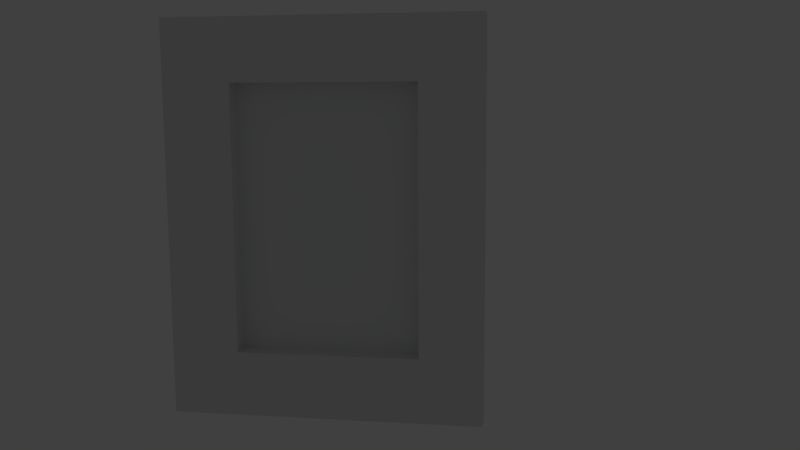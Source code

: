 # Source: back_hall_painting02.blend  (saved by Blender 2.74.0; exported with 4.5.12 LTS)
import bpy
from mathutils import Matrix  # noqa: F401  (used for matrix-valued properties, if any)

bpy.ops.wm.read_factory_settings(use_empty=True)
scene = bpy.context.scene
scene.name = 'Scene'

# ---- collections
col_collection_1 = bpy.data.collections.new('Collection 1'); scene.collection.children.link(col_collection_1)
col_collection_5 = bpy.data.collections.new('Collection 5'); scene.collection.children.link(col_collection_5)
col_collection_20 = bpy.data.collections.new('Collection 20'); scene.collection.children.link(col_collection_20)
col_collection_20.hide_render = True
col_collection_20.hide_viewport = True

# ---- materials (node trees are filled in below, after node groups)
mat_back_hall_painting07_canvas = bpy.data.materials.new('back_hall_painting07_canvas')
mat_back_hall_painting07_canvas.alpha_threshold = 0.0
mat_back_hall_painting07_canvas.use_transparent_shadow = False
mat_back_hall_painting07_canvas.diffuse_color = (0.7663, 0.8, 0.7746, 1.0)
mat_back_hall_painting07_canvas.roughness = 0.5
mat_back_hall_painting07_canvas.specular_intensity = 0.0
mat_painting_paper_backing01 = bpy.data.materials.new('painting_paper_backing01')
mat_painting_paper_backing01.alpha_threshold = 0.0
mat_painting_paper_backing01.use_transparent_shadow = False
mat_painting_paper_backing01.roughness = 0.5
mat_painting_paper_backing01.specular_intensity = 0.0
mat_frame07 = bpy.data.materials.new('frame07')
mat_frame07.alpha_threshold = 0.0
mat_frame07.use_transparent_shadow = False
mat_frame07.roughness = 0.5
mat_frame07.specular_intensity = 0.02778

# ---- material node trees

# ---- world
world_world = bpy.data.worlds.new('World'); scene.world = world_world
world_world.color = (0.05088, 0.05088, 0.05088)
world_world.use_sun_shadow = False
world_world.sun_shadow_jitter_overblur = 0.0
world_world.cycles.sampling_method = 'MANUAL'
world_world.cycles.sample_map_resolution = 256

# ---- cameras
cam_camera = bpy.data.cameras.new('Camera')
cam_camera.clip_end = 100.0
cam_camera.lens = 35.0
cam_camera.sensor_width = 32.0
cam_camera.sensor_height = 18.0
cam_camera.ortho_scale = 7.314
cam_camera.dof.focus_distance = 0.0
cam_camera.dof.aperture_fstop = 128.0

# ---- lights
light_lamp_001 = bpy.data.lights.new('Lamp.001', 'POINT')
light_lamp_001.transmission_factor = 0.0
light_lamp_001.cutoff_distance = 30.0
light_lamp_001.energy = 100.0
light_lamp_001.shadow_buffer_clip_start = 1.001
light_lamp_001.shadow_soft_size = 0.1
light_lamp_001.shadow_maximum_resolution = 0.006
light_lamp_001.use_absolute_resolution = True
light_lamp_001.cycles.use_multiple_importance_sampling = False
light_lamp = bpy.data.lights.new('Lamp', 'POINT')
light_lamp.transmission_factor = 0.0
light_lamp.cutoff_distance = 30.0
light_lamp.energy = 100.0
light_lamp.shadow_buffer_clip_start = 1.001
light_lamp.shadow_soft_size = 0.1
light_lamp.shadow_maximum_resolution = 0.006
light_lamp.use_absolute_resolution = True
light_lamp.cycles.use_multiple_importance_sampling = False

# ---- meshes
me_plane_007 = bpy.data.meshes.new('Plane.007')
me_plane_007.from_pydata([(0.2421, 0.0, 0.5), (0.2421, 0.0, -0.4815), (0.9179, 0.0, 0.5), (0.9179, 0.0, -0.4815)], [], [(0, 1, 3, 2)])
_uv = me_plane_007.uv_layers.new(name='UVMap')
_uv.uv.foreach_set('vector', [0.0, 0.9972, 1.764e-07, 0.0, 1.0, 0.0, 1.0, 0.9972])
me_plane_007.materials.append(mat_back_hall_painting07_canvas)
me_plane_007.use_remesh_preserve_volume = False
me_plane_007.use_remesh_preserve_attributes = False
me_plane_007.use_mirror_vertex_groups = False
me_plane_007.update()
me_plane_000 = bpy.data.meshes.new('Plane.000')
me_plane_000.from_pydata([(-0.00362, -0.0002227, -0.7029), (-0.00362, -0.0002226, 0.705), (-1.127, -0.0002228, -0.7029), (-1.127, -0.0002228, 0.705)], [], [(0, 1, 3, 2)])
_uv = me_plane_000.uv_layers.new(name='UVMap')
_uv.uv.foreach_set('vector', [0.05565, 0.8312, 0.05565, 0.2433, 0.9494, 0.2433, 0.9494, 0.8312])
me_plane_000.materials.append(mat_painting_paper_backing01)
me_plane_000.use_remesh_preserve_volume = False
me_plane_000.use_remesh_preserve_attributes = False
me_plane_000.use_mirror_vertex_groups = False
me_plane_000.update()
me_plane_005 = bpy.data.meshes.new('Plane.005')
me_plane_005.from_pydata([(-0.0005051, 0.02324, 0.712), (-0.000505, 0.02324, -0.7146), (1.131, 0.02324, 0.712), (1.131, 0.02324, -0.7146), (0.9059, 0.02324, 0.712), (0.2445, 0.02324, 0.712), (0.2445, 0.02324, -0.7146), (0.9059, 0.02324, -0.7146), (-0.000505, 0.02324, 0.4863), (-0.0005049, 0.02324, -0.4786), (1.131, 0.02324, -0.4786), (1.131, 0.02324, 0.4863), (0.2445, 0.02324, -0.4786), (0.2445, 0.02324, 0.4863), (0.9059, 0.02324, -0.4786), (0.9059, 0.02324, 0.4863), (-0.0005051, -0.06971, 0.712), (-0.000505, -0.06971, -0.7146), (1.131, -0.06971, 0.712), (1.131, -0.06971, -0.7146), (0.9059, -0.06971, 0.712), (0.2445, -0.06971, 0.712), (0.2445, -0.06971, -0.7146), (0.9059, -0.06971, -0.7146), (-0.0005051, -0.06971, 0.4863), (-0.000505, -0.06971, -0.4786), (1.131, -0.06971, -0.4786), (1.131, -0.06971, 0.4863), (0.2445, -0.06971, -0.4786), (0.2445, -0.06971, 0.4863), (0.9059, -0.06971, -0.4786), (0.9059, -0.06971, 0.4863)], [], [(14, 10, 3, 7), (9, 12, 6, 1), (12, 14, 7, 6), (4, 2, 11, 15), (15, 11, 10, 14), (0, 5, 13, 8), (8, 13, 12, 9), (5, 4, 15, 13), (30, 23, 19, 26), (25, 17, 22, 28), (28, 22, 23, 30), (20, 31, 27, 18), (31, 30, 26, 27), (16, 24, 29, 21), (24, 25, 28, 29), (21, 29, 31, 20), (6, 7, 23, 22), (4, 5, 21, 20), (11, 2, 18, 27), (9, 1, 17, 25), (3, 10, 26, 19), (14, 12, 28, 30), (0, 8, 24, 16), (1, 6, 22, 17), (15, 14, 30, 31), (2, 4, 20, 18), (12, 13, 29, 28), (7, 3, 19, 23), (10, 11, 27, 26), (5, 0, 16, 21), (8, 9, 25, 24), (13, 15, 31, 29)])
_uv = me_plane_005.uv_layers.new(name='UVMap')
_uv.uv.foreach_set('vector', [0.1925, 0.1667, 0.005891, 0.1667, 0.005891, 0.002514, 0.1925, 0.002514, 0.9972, 0.1667, 0.8138, 0.1667, 0.8138, 0.002514, 0.9972, 0.002514, 0.8138, 0.1667, 0.1925, 0.1667, 0.1925, 0.002514, 0.8138, 0.002514, 0.1925, 0.9947, 0.005891, 0.9947, 0.005891, 0.8376, 0.1925, 0.8376, 0.1925, 0.8376, 0.005891, 0.8376, 0.005891, 0.1667, 0.1925, 0.1667, 0.9972, 0.9947, 0.8138, 0.9947, 0.8138, 0.8376, 0.9972, 0.8376, 0.9972, 0.8376, 0.8138, 0.8376, 0.8138, 0.1667, 0.9972, 0.1667, 0.8138, 0.9947, 0.1925, 0.9947, 0.1925, 0.8376, 0.8138, 0.8376, 0.187, 0.8299, 0.187, 0.9939, 0.007863, 0.9939, 0.007863, 0.8299, 0.9956, 0.8299, 0.9956, 0.9939, 0.8168, 0.9939, 0.8168, 0.8299, 0.8113, 0.8411, 0.8113, 0.9922, 0.1941, 0.9922, 0.1941, 0.8411, 0.187, 0.002709, 0.187, 0.1596, 0.007863, 0.1596, 0.007863, 0.002709, 0.187, 0.1596, 0.187, 0.8299, 0.007863, 0.8299, 0.007863, 0.1596, 0.9956, 0.002709, 0.9956, 0.1596, 0.8168, 0.1596, 0.8168, 0.002709, 0.9956, 0.1596, 0.9956, 0.8299, 0.8168, 0.8299, 0.8168, 0.1596, 0.8042, 0.002709, 0.8042, 0.1596, 0.187, 0.1596, 0.187, 0.002709, 0.06949, 0.4042, 0.06949, 0.1136, 0.1042, 0.1136, 0.1042, 0.4042, 0.03483, 0.4114, 0.03483, 0.1208, 0.06949, 0.1208, 0.06949, 0.4114, 0.9486, 0.6925, 0.9486, 0.7769, 0.9202, 0.7769, 0.9202, 0.6925, 0.977, 0.6886, 0.977, 0.7769, 0.9549, 0.7769, 0.9549, 0.6886, 0.9486, 0.2434, 0.9486, 0.3317, 0.9202, 0.3317, 0.9202, 0.2434, 0.8688, 0.6064, 0.8688, 0.3158, 0.9034, 0.3158, 0.9034, 0.6064, 0.977, 0.2434, 0.977, 0.3279, 0.9549, 0.3279, 0.9549, 0.2434, 0.05699, 0.4958, 0.06949, 0.4042, 0.1042, 0.4042, 0.1042, 0.4958, 0.1042, 0.39, 0.1042, 0.02922, 0.1388, 0.02922, 0.1388, 0.39, 0.02857, 0.4958, 0.03483, 0.4114, 0.06949, 0.4114, 0.06949, 0.4958, 0.1735, 0.02922, 0.1735, 0.39, 0.1388, 0.39, 0.1388, 0.02922, 0.06949, 0.1136, 0.06324, 0.02922, 0.1042, 0.02922, 0.1042, 0.1136, 0.9486, 0.3317, 0.9486, 0.6925, 0.9202, 0.6925, 0.9202, 0.3317, 0.03483, 0.1208, 0.02232, 0.02922, 0.06949, 0.02922, 0.06949, 0.1208, 0.977, 0.3279, 0.977, 0.6886, 0.9549, 0.6886, 0.9549, 0.3279, 0.8341, 0.6064, 0.8341, 0.3158, 0.8688, 0.3158, 0.8688, 0.6064])
me_plane_005.materials.append(mat_frame07)
me_plane_005.use_remesh_preserve_volume = False
me_plane_005.use_remesh_preserve_attributes = False
me_plane_005.use_mirror_vertex_groups = False
me_plane_005.update()
arm_back_hall_painting05_armature = bpy.data.armatures.new('back_hall_painting05_armature')  # bones are not reproduced

# ---- objects
ob_canvas = bpy.data.objects.new('canvas', me_plane_007)
ob_paper_backing = bpy.data.objects.new('paper_backing', me_plane_000)
ob_back_hall_painting05_armature = bpy.data.objects.new('back_hall_painting05_armature', arm_back_hall_painting05_armature)
ob_frame = bpy.data.objects.new('frame', me_plane_005)
ob_lamp_001 = bpy.data.objects.new('Lamp.001', light_lamp_001)
ob_lamp = bpy.data.objects.new('Lamp', light_lamp)
ob_camera = bpy.data.objects.new('Camera', cam_camera)

# ---- transforms, parenting, visibility, modifiers, constraints
ob_canvas.parent = ob_back_hall_painting05_armature
ob_canvas.location = (0.0, 0.0, 0.0)
ob_canvas.lineart.crease_threshold = 0.0
_vg = ob_canvas.vertex_groups.new(name='bedroom_sw_painting01_bone')
_vg.add([0, 1, 2, 3], 1.0, 'REPLACE')
_vg = ob_canvas.vertex_groups.new(name='back_hall_painting05_bone')
_vg.add([0, 1, 2, 3], 1.0, 'REPLACE')
_m = ob_canvas.modifiers.new('Armature', 'ARMATURE')
_m.object = ob_back_hall_painting05_armature
ob_paper_backing.parent = ob_back_hall_painting05_armature
ob_paper_backing.location = (0.0, 0.0, 0.0)
ob_paper_backing.rotation_euler = (0.0, -0.0, 3.142)
ob_paper_backing.lineart.crease_threshold = 0.0
_vg = ob_paper_backing.vertex_groups.new(name='bedroom_sw_painting01_bone')
_vg.add([0, 1, 2, 3], 1.0, 'REPLACE')
_vg = ob_paper_backing.vertex_groups.new(name='back_hall_painting05_bone')
_vg.add([0, 1, 2, 3], 1.0, 'REPLACE')
_m = ob_paper_backing.modifiers.new('Armature', 'ARMATURE')
_m.object = ob_back_hall_painting05_armature
ob_back_hall_painting05_armature.location = (0.0, 0.0, 0.0)
ob_back_hall_painting05_armature.lineart.crease_threshold = 0.0
ob_frame.parent = ob_back_hall_painting05_armature
ob_frame.location = (0.0, 0.0, 0.0)
ob_frame.lineart.crease_threshold = 0.0
_vg = ob_frame.vertex_groups.new(name='bedroom_sw_painting01_bone')
_vg.add([0, 1, 2, 3, 4, 5, 6, 7, 8, 9, 10, 11, 12, 13, 14, 15, 16, 17, 18, 19, 20, 21, 22, 23, 24, 25, 26, 27, 28, 29, 30, 31], 1.0, 'REPLACE')
_vg = ob_frame.vertex_groups.new(name='back_hall_painting05_bone')
for _i, _w in zip([0, 1, 2, 3, 4, 5, 6, 7, 8, 9, 10, 11, 12, 13, 14, 15, 16, 17, 18, 19, 20, 21, 22, 23, 24, 25, 26, 27, 28, 29, 30, 31], [1.0, 1.0, 1.0, 1.0, 1.0, 1.0, 1.0, 1.0, 1.0, 1.0, 1.0, 1.0, 1.0, 1.0, 1.0, 1.0, 1.0, 1.0, 1.0, 1.0, 1.0, 1.0, 1.0, 1.0, 1.0, 1.0, 1.0, 1.0, 1.0, 1.0, 1.0, 1.0]): _vg.add([_i], _w, 'REPLACE')
_m = ob_frame.modifiers.new('Armature', 'ARMATURE')
_m.object = ob_back_hall_painting05_armature
ob_lamp_001.location = (-0.1453, -1.166, 0.2623)
ob_lamp_001.rotation_euler = (0.6503, 0.05522, 1.866)
ob_lamp_001.scale = (0.5, 0.5, 0.5)
ob_lamp_001.lock_rotations_4d = False
ob_lamp_001.empty_display_type = 'ARROWS'
ob_lamp_001.color = (0.0, 0.0, 0.0, 0.0)
ob_lamp_001.lineart.crease_threshold = 0.0
ob_lamp.location = (-2.017, -3.656, 2.17)
ob_lamp.rotation_euler = (0.6503, 0.05522, 1.866)
ob_lamp.scale = (0.5, 0.5, 0.5)
ob_lamp.lock_rotations_4d = False
ob_lamp.empty_display_type = 'ARROWS'
ob_lamp.color = (0.0, 0.0, 0.0, 0.0)
ob_lamp.lineart.crease_threshold = 0.0
ob_camera.location = (1.301, -3.016, 0.4359)
ob_camera.rotation_euler = (1.425, 0.005369, 0.1535)
ob_camera.lock_rotations_4d = False
ob_camera.empty_display_type = 'ARROWS'
ob_camera.color = (0.0, 0.0, 0.0, 0.0)
ob_camera.display_type = 'WIRE'
ob_camera.lineart.crease_threshold = 0.0

# ---- collection membership
col_collection_1.objects.link(ob_canvas)
col_collection_1.objects.link(ob_paper_backing)
col_collection_5.objects.link(ob_back_hall_painting05_armature)
col_collection_5.objects.link(ob_frame)
col_collection_20.objects.link(ob_lamp_001)
col_collection_20.objects.link(ob_lamp)
col_collection_20.objects.link(ob_camera)

# ---- scene / render settings (as saved in the file)
scene.camera = ob_camera
scene.frame_start = 1; scene.frame_end = 21; scene.frame_set(21)
scene.render.engine = 'BLENDER_EEVEE_NEXT'
scene.render.image_settings.color_mode = 'RGB'
scene.render.image_settings.compression = 90
scene.render.resolution_percentage = 50
scene.render.dither_intensity = 0.0
scene.render.bake_margin = 2
scene.cycles.use_denoising = False
scene.cycles.samples = 10
scene.cycles.sampling_pattern = 'TABULATED_SOBOL'
scene.cycles.light_sampling_threshold = 0.0
scene.cycles.use_adaptive_sampling = False
scene.cycles.use_light_tree = False
scene.cycles.blur_glossy = 0.0
scene.cycles.volume_bounces = 1
scene.cycles.pixel_filter_type = 'GAUSSIAN'
scene.cycles.sample_clamp_indirect = 0.0
scene.view_settings.view_transform = 'Standard'
bpy.context.view_layer.update()
